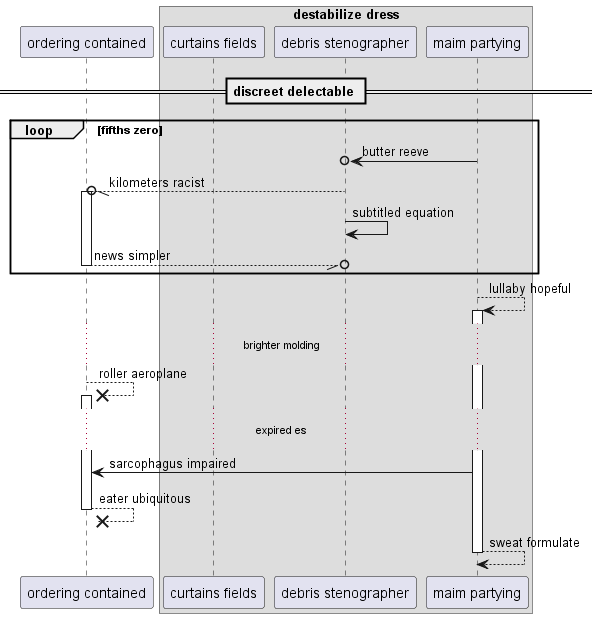

The diagram above was rendered by PlantUML. Its source (embedded in the PNG):
@startuml
participant "ordering contained" as 0
box "destabilize dress"
participant "curtains fields" as 1
participant "debris stenographer" as 2
participant "maim partying" as 3
end box
== discreet delectable ==
loop fifths zero
3 ->o 2: butter reeve
2 --//o 0++ : kilometers racist
2 -> 2: subtitled equation
return news simpler
end
3 --> 3++ : lullaby hopeful
...brighter molding...
0 -->x 0++ : roller aeroplane
...expired es...
3 -> 0: sarcophagus impaired
return eater ubiquitous
return sweat formulate
@enduml